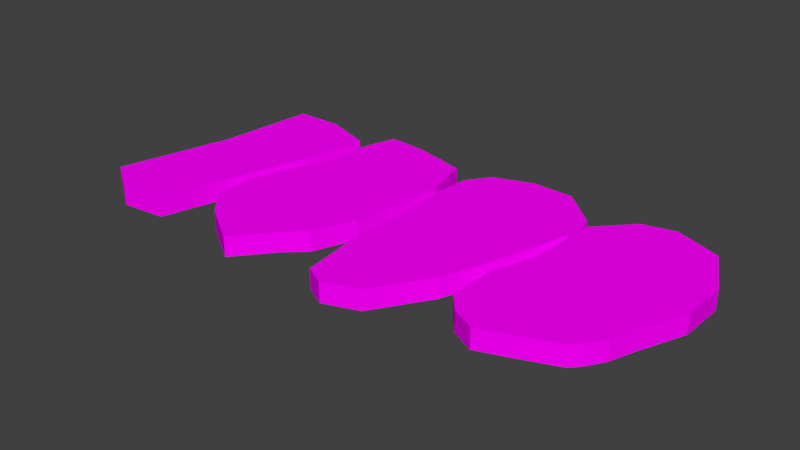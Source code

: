 # Source: Carnes.blend  (saved by Blender 2.79.0; exported with 4.5.12 LTS)
import bpy
from mathutils import Matrix  # noqa: F401  (used for matrix-valued properties, if any)

bpy.ops.wm.read_factory_settings(use_empty=True)
scene = bpy.context.scene
scene.name = 'Scene'

# ---- collections
col_collection_1 = bpy.data.collections.new('Collection 1'); scene.collection.children.link(col_collection_1)

# ---- images (referenced by path relative to the original .blend; pixels are not part of the script)
import os
ASSET_DIR = os.environ.get("B2B_ASSET_DIR", "")  # directory of the original .blend (textures are referenced by path, not embedded)
HERE = os.path.dirname(os.path.abspath(__file__))  # packed textures are extracted next to this script under _unpacked/

def load_image(name, relpath, width, height, colorspace="sRGB"):
    """Load a texture the original file referenced (path relative to the .blend, or extracted next to this script)."""
    p = next((c for c in (os.path.join(HERE, relpath), os.path.join(ASSET_DIR, relpath)) if relpath and os.path.exists(c)), "")
    if p:
        img = bpy.data.images.load(p, check_existing=True)
        img.name = name
    else:  # same state as the original file: an image datablock whose file is absent (Cycles renders it pink)
        img = bpy.data.images.new(name, width, height)
        img.source = "FILE"
        img.filepath = "//" + (relpath or name)
    img.colorspace_settings.name = colorspace
    return img
img_carne3_jpg = load_image('carne3.jpg', 'Texturas/carne3.jpg', 1024, 1024, 'sRGB')

# ---- materials (node trees are filled in below, after node groups)
mat_material = bpy.data.materials.new('Material')
mat_material.alpha_threshold = 0.0
mat_material.roughness = 0.5

# ---- material node trees
mat_material.use_nodes = True; mat_material.node_tree.nodes.clear()
_N = mat_material.node_tree.nodes; _L = mat_material.node_tree.links
n0 = _N.new('ShaderNodeOutputMaterial'); n0.name = 'Material Output'; n0.location = (300, 300)
n1 = _N.new('ShaderNodeBsdfDiffuse'); n1.name = 'Diffuse BSDF'; n1.location = (10, 300)
n2 = _N.new('ShaderNodeTexImage'); n2.name = 'Image Texture'; n2.location = (-257, 320)
n2.width = 140
n2.image = img_carne3_jpg
_L.new(n1.outputs[0], n0.inputs[0])
_L.new(n2.outputs[0], n1.inputs[0])
n0.is_active_output = True

# ---- world
world_world = bpy.data.worlds.new('World'); scene.world = world_world
world_world.color = (0.05088, 0.05088, 0.05088)
world_world.use_sun_shadow = False
world_world.sun_shadow_jitter_overblur = 0.0
world_world.cycles.sampling_method = 'MANUAL'

# ---- meshes
me_plane_003 = bpy.data.meshes.new('Plane.003')
me_plane_003.from_pydata([(-0.7578, -1.248, 0.1177), (0.2028, -1.477, 0.1177), (-0.3177, 1.273, 0.1177), (0.8201, 1.072, 0.1177), (-0.4258, 0.09284, 0.1177), (-0.3289, -1.531, 0.1177), (0.6857, 0.2726, 0.1177), (0.2457, 1.273, 0.1177), (-0.1242, 0.2726, 0.1177), (-0.7578, -1.248, -0.1177), (0.2028, -1.477, -0.1177), (-0.3177, 1.273, -0.1177), (0.8201, 1.072, -0.1177), (-0.4258, 0.09284, -0.1177), (-0.3289, -1.531, -0.1177), (0.6857, 0.2726, -0.1177), (0.2457, 1.273, -0.1177), (-0.1242, 0.2726, -0.1177), (0.6329, -1.011, 0.1177), (1.996, -1.011, 0.1177), (0.9771, 0.9734, 0.1177), (2.212, 1.163, 0.1177), (0.7716, -0.01123, 0.1177), (1.412, -1.648, 0.1177), (2.268, -0.01123, 0.1177), (1.546, 1.338, 0.1177), (0.6124, -0.5112, 0.1177), (1.768, -1.222, 0.1177), (2.325, 0.6429, 0.1177), (1.097, 1.374, 0.1177), (0.9514, 0.4888, 0.1177), (0.912, -1.319, 0.1177), (2.196, -0.5112, 0.1177), (1.912, 1.246, 0.1177), (1.412, -0.01123, 0.1177), (1.118, -0.01123, 0.1177), (1.912, -0.01123, 0.1177), (0.6329, -1.011, -0.1177), (1.996, -1.011, -0.1177), (0.9771, 0.9734, -0.1177), (2.212, 1.163, -0.1177), (0.7716, -0.01123, -0.1177), (1.412, -1.648, -0.1177), (2.268, -0.01123, -0.1177), (1.546, 1.338, -0.1177), (0.6124, -0.5112, -0.1177), (1.768, -1.222, -0.1177), (2.325, 0.6429, -0.1177), (1.097, 1.374, -0.1177), (0.9514, 0.4888, -0.1177), (0.912, -1.319, -0.1177), (2.196, -0.5112, -0.1177), (1.912, 1.246, -0.1177), (1.412, -0.01123, -0.1177), (1.118, -0.01123, -0.1177), (1.912, -0.01123, -0.1177), (2.449, -0.9147, 0.1177), (3.574, -0.9147, 0.1177), (2.455, 0.9604, 0.1177), (4.029, 0.9762, 0.1177), (2.446, 0.08526, 0.1177), (2.762, -1.689, 0.1177), (3.902, 0.08526, 0.1177), (3.092, 1.393, 0.1177), (2.467, -0.4147, 0.1177), (3.164, -1.545, 0.1177), (4.045, 0.5853, 0.1177), (2.645, 1.228, 0.1177), (2.425, 0.5853, 0.1177), (2.527, -1.564, 0.1177), (3.758, -0.4147, 0.1177), (3.592, 1.375, 0.1177), (3.092, 0.08526, 0.1177), (3.592, 0.08526, 0.1177), (2.592, 0.08526, 0.1177), (2.449, -0.9147, -0.1177), (3.574, -0.9147, -0.1177), (2.455, 0.9604, -0.1177), (4.029, 0.9762, -0.1177), (2.446, 0.08526, -0.1177), (2.762, -1.689, -0.1177), (3.902, 0.08526, -0.1177), (3.092, 1.393, -0.1177), (2.467, -0.4147, -0.1177), (3.164, -1.545, -0.1177), (4.045, 0.5853, -0.1177), (2.645, 1.228, -0.1177), (2.425, 0.5853, -0.1177), (2.527, -1.564, -0.1177), (3.758, -0.4147, -0.1177), (3.592, 1.375, -0.1177), (3.092, 0.08526, -0.1177), (3.592, 0.08526, -0.1177), (2.592, 0.08526, -0.1177), (4.043, -1.287, 0.1177), (5.223, -0.9986, 0.1177), (4.088, 0.8542, 0.1177), (5.682, 0.5583, 0.1177), (3.873, -0.5235, 0.1177), (4.681, -1.287, 0.1177), (5.445, -0.5235, 0.1177), (4.859, 1.357, 0.1177), (3.858, -1.064, 0.1177), (5.126, -1.11, 0.1177), (5.667, 0.01742, 0.1177), (4.481, 1.268, 0.1177), (4.051, 0.01742, 0.1177), (4.318, -1.42, 0.1177), (5.341, -0.8128, 0.1177), (5.4, 1.143, 0.1177), (4.859, -0.5235, 0.1177), (4.229, -0.8942, 0.1177), (5.079, -0.5235, 0.1177), (4.043, -1.287, -0.1177), (5.223, -0.9986, -0.1177), (4.088, 0.8542, -0.1177), (5.682, 0.5583, -0.1177), (3.873, -0.5235, -0.1177), (4.681, -1.287, -0.1177), (5.445, -0.5235, -0.1177), (4.859, 1.357, -0.1177), (3.858, -1.064, -0.1177), (5.126, -1.11, -0.1177), (5.667, 0.01742, -0.1177), (4.481, 1.268, -0.1177), (4.051, 0.01742, -0.1177), (4.318, -1.42, -0.1177), (5.341, -0.8128, -0.1177), (5.4, 1.143, -0.1177), (4.859, -0.5235, -0.1177), (4.229, -0.8942, -0.1177), (5.079, -0.5235, -0.1177)], [], [(8, 6, 3, 7), (4, 8, 7, 2), (0, 5, 8, 4), (5, 1, 6, 8), (17, 16, 12, 15), (13, 11, 16, 17), (9, 13, 17, 14), (14, 17, 15, 10), (2, 11, 13, 4), (6, 15, 12, 3), (4, 13, 9, 0), (3, 12, 16, 7), (0, 9, 14, 5), (7, 16, 11, 2), (5, 14, 10, 1), (1, 10, 15, 6), (36, 28, 21, 33), (35, 34, 25, 29), (36, 32, 24), (23, 27, 36, 34), (27, 19, 32, 36), (26, 35, 22), (18, 31, 35, 26), (31, 23, 34, 35), (30, 35, 29, 20), (22, 35, 30), (34, 36, 33, 25), (36, 24, 28), (55, 52, 40, 47), (54, 48, 44, 53), (55, 43, 51), (42, 53, 55, 46), (46, 55, 51, 38), (45, 41, 54), (37, 45, 54, 50), (50, 54, 53, 42), (49, 39, 48, 54), (41, 49, 54), (53, 44, 52, 55), (55, 47, 43), (24, 43, 47, 28), (31, 50, 42, 23), (25, 44, 48, 29), (32, 51, 43, 24), (20, 39, 49, 30), (33, 52, 44, 25), (26, 45, 37, 18), (18, 37, 50, 31), (27, 46, 38, 19), (19, 38, 51, 32), (28, 47, 40, 21), (21, 40, 52, 33), (22, 41, 45, 26), (29, 48, 39, 20), (23, 42, 46, 27), (30, 49, 41, 22), (73, 66, 59, 71), (74, 72, 63, 67), (73, 70, 62), (61, 65, 73, 72), (65, 57, 70, 73), (64, 74, 60), (56, 69, 74, 64), (69, 61, 72, 74), (68, 74, 67, 58), (60, 74, 68), (72, 73, 71, 63), (73, 62, 66), (92, 90, 78, 85), (93, 86, 82, 91), (92, 81, 89), (80, 91, 92, 84), (84, 92, 89, 76), (83, 79, 93), (75, 83, 93, 88), (88, 93, 91, 80), (87, 77, 86, 93), (79, 87, 93), (91, 82, 90, 92), (92, 85, 81), (62, 81, 85, 66), (68, 87, 79, 60), (63, 82, 86, 67), (69, 88, 80, 61), (58, 77, 87, 68), (70, 89, 81, 62), (56, 75, 88, 69), (71, 90, 82, 63), (64, 83, 75, 56), (57, 76, 89, 70), (65, 84, 76, 57), (59, 78, 90, 71), (60, 79, 83, 64), (66, 85, 78, 59), (61, 80, 84, 65), (67, 86, 77, 58), (112, 104, 97, 109), (111, 110, 101, 105), (112, 108, 100), (99, 103, 112, 110), (103, 95, 108, 112), (102, 111, 98), (94, 107, 111, 102), (107, 99, 110, 111), (106, 111, 105, 96), (98, 111, 106), (110, 112, 109, 101), (112, 100, 104), (131, 128, 116, 123), (130, 124, 120, 129), (131, 119, 127), (118, 129, 131, 122), (122, 131, 127, 114), (121, 117, 130), (113, 121, 130, 126), (126, 130, 129, 118), (125, 115, 124, 130), (117, 125, 130), (129, 120, 128, 131), (131, 123, 119), (100, 119, 123, 104), (106, 125, 117, 98), (101, 120, 124, 105), (107, 126, 118, 99), (96, 115, 125, 106), (108, 127, 119, 100), (94, 113, 126, 107), (109, 128, 120, 101), (102, 121, 113, 94), (95, 114, 127, 108), (103, 122, 114, 95), (97, 116, 128, 109), (98, 117, 121, 102), (104, 123, 116, 97), (99, 118, 122, 103), (105, 124, 115, 96)])
_uv = me_plane_003.uv_layers.new(name='UVMap')
_uv.uv.foreach_set('vector', [0.1526, 0.5746, 0.212, 0.5746, 0.2218, 0.6625, 0.1797, 0.6845, 0.1305, 0.5549, 0.1526, 0.5746, 0.1797, 0.6845, 0.1385, 0.6845, 0.1062, 0.4076, 0.1376, 0.3766, 0.1526, 0.5746, 0.1305, 0.5549, 0.1376, 0.3766, 0.1766, 0.3824, 0.212, 0.5746, 0.1526, 0.5746, 0.1526, 0.5746, 0.1833, 0.7071, 0.2289, 0.6683, 0.2176, 0.5725, 0.1254, 0.5522, 0.1341, 0.6855, 0.1833, 0.7071, 0.1526, 0.5746, 0.09969, 0.3971, 0.1254, 0.5522, 0.1526, 0.5746, 0.1366, 0.3583, 0.1366, 0.3583, 0.1526, 0.5746, 0.2176, 0.5725, 0.1808, 0.3721, 0.1385, 0.6845, 0.1341, 0.6855, 0.1254, 0.5522, 0.1305, 0.5549, 0.212, 0.5746, 0.2176, 0.5725, 0.2289, 0.6683, 0.2218, 0.6625, 0.1305, 0.5549, 0.1254, 0.5522, 0.09969, 0.3971, 0.1062, 0.4076, 0.2218, 0.6625, 0.2289, 0.6683, 0.1833, 0.7071, 0.1797, 0.6845, 0.1062, 0.4076, 0.09969, 0.3971, 0.1366, 0.3583, 0.1376, 0.3766, 0.1797, 0.6845, 0.1833, 0.7071, 0.1341, 0.6855, 0.1385, 0.6845, 0.1376, 0.3766, 0.1366, 0.3583, 0.1808, 0.3721, 0.1766, 0.3824, 0.1766, 0.3824, 0.1808, 0.3721, 0.2176, 0.5725, 0.212, 0.5746, 0.3471, 0.546, 0.3808, 0.626, 0.3716, 0.6896, 0.3471, 0.6997, 0.2824, 0.546, 0.3064, 0.546, 0.3173, 0.711, 0.2807, 0.7154, 0.3471, 0.546, 0.3703, 0.4849, 0.3762, 0.546, 0.3064, 0.3459, 0.3354, 0.398, 0.3471, 0.546, 0.3064, 0.546, 0.3354, 0.398, 0.354, 0.4238, 0.3703, 0.4849, 0.3471, 0.546, 0.2412, 0.4849, 0.2824, 0.546, 0.2542, 0.546, 0.2428, 0.4238, 0.2656, 0.3861, 0.2824, 0.546, 0.2412, 0.4849, 0.2656, 0.3861, 0.3064, 0.3459, 0.3064, 0.546, 0.2824, 0.546, 0.2688, 0.6072, 0.2824, 0.546, 0.2807, 0.7154, 0.2709, 0.6664, 0.2542, 0.546, 0.2824, 0.546, 0.2688, 0.6072, 0.3064, 0.546, 0.3471, 0.546, 0.3471, 0.6997, 0.3173, 0.711, 0.3471, 0.546, 0.3762, 0.546, 0.3808, 0.626, 0.3471, 0.546, 0.351, 0.7176, 0.378, 0.7065, 0.3882, 0.6361, 0.2824, 0.546, 0.2775, 0.735, 0.3179, 0.7301, 0.3064, 0.546, 0.3471, 0.546, 0.3831, 0.5477, 0.3766, 0.4801, 0.3059, 0.3263, 0.3064, 0.546, 0.3471, 0.546, 0.338, 0.384, 0.338, 0.384, 0.3471, 0.546, 0.3766, 0.4801, 0.3585, 0.4124, 0.2338, 0.4801, 0.2481, 0.5477, 0.2824, 0.546, 0.2356, 0.4124, 0.2338, 0.4801, 0.2824, 0.546, 0.2608, 0.3708, 0.2608, 0.3708, 0.2824, 0.546, 0.3064, 0.546, 0.3059, 0.3263, 0.2643, 0.6153, 0.2667, 0.6808, 0.2775, 0.735, 0.2824, 0.546, 0.2481, 0.5477, 0.2643, 0.6153, 0.2824, 0.546, 0.3064, 0.546, 0.3179, 0.7301, 0.351, 0.7176, 0.3471, 0.546, 0.3471, 0.546, 0.3882, 0.6361, 0.3831, 0.5477, 0.3762, 0.546, 0.3831, 0.5477, 0.3882, 0.6361, 0.3808, 0.626, 0.2656, 0.3861, 0.2608, 0.3708, 0.3059, 0.3263, 0.3064, 0.3459, 0.3173, 0.711, 0.3179, 0.7301, 0.2775, 0.735, 0.2807, 0.7154, 0.3703, 0.4849, 0.3766, 0.4801, 0.3831, 0.5477, 0.3762, 0.546, 0.2709, 0.6664, 0.2667, 0.6808, 0.2643, 0.6153, 0.2688, 0.6072, 0.3471, 0.6997, 0.351, 0.7176, 0.3179, 0.7301, 0.3173, 0.711, 0.2412, 0.4849, 0.2338, 0.4801, 0.2356, 0.4124, 0.2428, 0.4238, 0.2428, 0.4238, 0.2356, 0.4124, 0.2608, 0.3708, 0.2656, 0.3861, 0.3354, 0.398, 0.338, 0.384, 0.3585, 0.4124, 0.354, 0.4238, 0.354, 0.4238, 0.3585, 0.4124, 0.3766, 0.4801, 0.3703, 0.4849, 0.3808, 0.626, 0.3882, 0.6361, 0.378, 0.7065, 0.3716, 0.6896, 0.3716, 0.6896, 0.378, 0.7065, 0.351, 0.7176, 0.3471, 0.6997, 0.2542, 0.546, 0.2481, 0.5477, 0.2338, 0.4801, 0.2412, 0.4849, 0.2807, 0.7154, 0.2775, 0.735, 0.2667, 0.6808, 0.2709, 0.6664, 0.3064, 0.3459, 0.3059, 0.3263, 0.338, 0.384, 0.3354, 0.398, 0.2688, 0.6072, 0.2643, 0.6153, 0.2481, 0.5477, 0.2542, 0.546, 0.5178, 0.5645, 0.5588, 0.6324, 0.5573, 0.6854, 0.5178, 0.7396, 0.4272, 0.5645, 0.4725, 0.5645, 0.4725, 0.7421, 0.4321, 0.7196, 0.5178, 0.5645, 0.5328, 0.4966, 0.5458, 0.5645, 0.4426, 0.3237, 0.479, 0.3432, 0.5178, 0.5645, 0.4725, 0.5645, 0.479, 0.3432, 0.5161, 0.4288, 0.5328, 0.4966, 0.5178, 0.5645, 0.4159, 0.4966, 0.4272, 0.5645, 0.414, 0.5645, 0.4143, 0.4288, 0.4213, 0.3406, 0.4272, 0.5645, 0.4159, 0.4966, 0.4213, 0.3406, 0.4426, 0.3237, 0.4725, 0.5645, 0.4272, 0.5645, 0.4121, 0.6324, 0.4272, 0.5645, 0.4321, 0.7196, 0.4148, 0.6833, 0.414, 0.5645, 0.4272, 0.5645, 0.4121, 0.6324, 0.4725, 0.5645, 0.5178, 0.5645, 0.5178, 0.7396, 0.4725, 0.7421, 0.5178, 0.5645, 0.5458, 0.5645, 0.5588, 0.6324, 0.5178, 0.5645, 0.5178, 0.7396, 0.5573, 0.6854, 0.5588, 0.6324, 0.4272, 0.5645, 0.4321, 0.7196, 0.4725, 0.7421, 0.4725, 0.5645, 0.5178, 0.5645, 0.5458, 0.5645, 0.5328, 0.4966, 0.4426, 0.3237, 0.4725, 0.5645, 0.5178, 0.5645, 0.479, 0.3432, 0.479, 0.3432, 0.5178, 0.5645, 0.5328, 0.4966, 0.5161, 0.4288, 0.4159, 0.4966, 0.414, 0.5645, 0.4272, 0.5645, 0.4143, 0.4288, 0.4159, 0.4966, 0.4272, 0.5645, 0.4213, 0.3406, 0.4213, 0.3406, 0.4272, 0.5645, 0.4725, 0.5645, 0.4426, 0.3237, 0.4121, 0.6324, 0.4148, 0.6833, 0.4321, 0.7196, 0.4272, 0.5645, 0.414, 0.5645, 0.4121, 0.6324, 0.4272, 0.5645, 0.4725, 0.5645, 0.4725, 0.7421, 0.5178, 0.7396, 0.5178, 0.5645, 0.5178, 0.5645, 0.5588, 0.6324, 0.5458, 0.5645, 0.5458, 0.5645, 0.5458, 0.5645, 0.5588, 0.6324, 0.5588, 0.6324, 0.4121, 0.6324, 0.4121, 0.6324, 0.414, 0.5645, 0.414, 0.5645, 0.4725, 0.7421, 0.4725, 0.7421, 0.4321, 0.7196, 0.4321, 0.7196, 0.4213, 0.3406, 0.4213, 0.3406, 0.4426, 0.3237, 0.4426, 0.3237, 0.4148, 0.6833, 0.4148, 0.6833, 0.4121, 0.6324, 0.4121, 0.6324, 0.5328, 0.4966, 0.5328, 0.4966, 0.5458, 0.5645, 0.5458, 0.5645, 0.4143, 0.4288, 0.4143, 0.4288, 0.4213, 0.3406, 0.4213, 0.3406, 0.5178, 0.7396, 0.5178, 0.7396, 0.4725, 0.7421, 0.4725, 0.7421, 0.4159, 0.4966, 0.4159, 0.4966, 0.4143, 0.4288, 0.4143, 0.4288, 0.5161, 0.4288, 0.5161, 0.4288, 0.5328, 0.4966, 0.5328, 0.4966, 0.479, 0.3432, 0.479, 0.3432, 0.5161, 0.4288, 0.5161, 0.4288, 0.5573, 0.6854, 0.5573, 0.6854, 0.5178, 0.7396, 0.5178, 0.7396, 0.414, 0.5645, 0.414, 0.5645, 0.4159, 0.4966, 0.4159, 0.4966, 0.5588, 0.6324, 0.5588, 0.6324, 0.5573, 0.6854, 0.5573, 0.6854, 0.4426, 0.3237, 0.4426, 0.3237, 0.479, 0.3432, 0.479, 0.3432, 0.4321, 0.7196, 0.4321, 0.7196, 0.4148, 0.6833, 0.4148, 0.6833, 0.6677, 0.4901, 0.7181, 0.5596, 0.7194, 0.6291, 0.6952, 0.7041, 0.5949, 0.4425, 0.6489, 0.4901, 0.6489, 0.7317, 0.6165, 0.7203, 0.6677, 0.4901, 0.6902, 0.4529, 0.6991, 0.4901, 0.6337, 0.392, 0.6718, 0.4148, 0.6677, 0.4901, 0.6489, 0.4901, 0.6718, 0.4148, 0.6801, 0.429, 0.6902, 0.4529, 0.6677, 0.4901, 0.5632, 0.4206, 0.5949, 0.4425, 0.5644, 0.4901, 0.579, 0.392, 0.6025, 0.3749, 0.5949, 0.4425, 0.5632, 0.4206, 0.6025, 0.3749, 0.6337, 0.392, 0.6489, 0.4901, 0.5949, 0.4425, 0.5797, 0.5596, 0.5949, 0.4425, 0.6165, 0.7203, 0.5828, 0.6671, 0.5644, 0.4901, 0.5949, 0.4425, 0.5797, 0.5596, 0.6489, 0.4901, 0.6677, 0.4901, 0.6952, 0.7041, 0.6489, 0.7317, 0.6677, 0.4901, 0.6991, 0.4901, 0.7181, 0.5596, 0.6677, 0.4901, 0.6952, 0.7041, 0.7194, 0.6291, 0.7181, 0.5596, 0.5949, 0.4425, 0.6165, 0.7203, 0.6489, 0.7317, 0.6489, 0.4901, 0.6677, 0.4901, 0.6991, 0.4901, 0.6902, 0.4529, 0.6337, 0.392, 0.6489, 0.4901, 0.6677, 0.4901, 0.6718, 0.4148, 0.6718, 0.4148, 0.6677, 0.4901, 0.6902, 0.4529, 0.6801, 0.429, 0.5632, 0.4206, 0.5644, 0.4901, 0.5949, 0.4425, 0.579, 0.392, 0.5632, 0.4206, 0.5949, 0.4425, 0.6025, 0.3749, 0.6025, 0.3749, 0.5949, 0.4425, 0.6489, 0.4901, 0.6337, 0.392, 0.5797, 0.5596, 0.5828, 0.6671, 0.6165, 0.7203, 0.5949, 0.4425, 0.5644, 0.4901, 0.5797, 0.5596, 0.5949, 0.4425, 0.6489, 0.4901, 0.6489, 0.7317, 0.6952, 0.7041, 0.6677, 0.4901, 0.6677, 0.4901, 0.7181, 0.5596, 0.6991, 0.4901, 0.6991, 0.4901, 0.6991, 0.4901, 0.7181, 0.5596, 0.7181, 0.5596, 0.5797, 0.5596, 0.5797, 0.5596, 0.5644, 0.4901, 0.5644, 0.4901, 0.6489, 0.7317, 0.6489, 0.7317, 0.6165, 0.7203, 0.6165, 0.7203, 0.6025, 0.3749, 0.6025, 0.3749, 0.6337, 0.392, 0.6337, 0.392, 0.5828, 0.6671, 0.5828, 0.6671, 0.5797, 0.5596, 0.5797, 0.5596, 0.6902, 0.4529, 0.6902, 0.4529, 0.6991, 0.4901, 0.6991, 0.4901, 0.579, 0.392, 0.579, 0.392, 0.6025, 0.3749, 0.6025, 0.3749, 0.6952, 0.7041, 0.6952, 0.7041, 0.6489, 0.7317, 0.6489, 0.7317, 0.5632, 0.4206, 0.5632, 0.4206, 0.579, 0.392, 0.579, 0.392, 0.6801, 0.429, 0.6801, 0.429, 0.6902, 0.4529, 0.6902, 0.4529, 0.6718, 0.4148, 0.6718, 0.4148, 0.6801, 0.429, 0.6801, 0.429, 0.7194, 0.6291, 0.7194, 0.6291, 0.6952, 0.7041, 0.6952, 0.7041, 0.5644, 0.4901, 0.5644, 0.4901, 0.5632, 0.4206, 0.5632, 0.4206, 0.7181, 0.5596, 0.7181, 0.5596, 0.7194, 0.6291, 0.7194, 0.6291, 0.6337, 0.392, 0.6337, 0.392, 0.6718, 0.4148, 0.6718, 0.4148, 0.6165, 0.7203, 0.6165, 0.7203, 0.5828, 0.6671, 0.5828, 0.6671])
me_plane_003.materials.append(mat_material)
me_plane_003.use_remesh_preserve_volume = False
me_plane_003.use_remesh_preserve_attributes = False
me_plane_003.use_mirror_vertex_groups = False
me_plane_003.update()

# ---- objects
ob_plane_003 = bpy.data.objects.new('Plane.003', me_plane_003)

# ---- transforms, parenting, visibility, modifiers, constraints
ob_plane_003.location = (-3.358, 0.3216, 0.956)
ob_plane_003.lineart.crease_threshold = 0.0

# ---- collection membership
col_collection_1.objects.link(ob_plane_003)

# ---- scene / render settings (as saved in the file)
scene.frame_start = 1; scene.frame_end = 250; scene.frame_set(1)
scene.render.engine = 'CYCLES'
scene.render.resolution_percentage = 50
scene.render.dither_intensity = 0.0
scene.cycles.use_denoising = False
scene.cycles.samples = 128
scene.cycles.sampling_pattern = 'TABULATED_SOBOL'
scene.cycles.use_adaptive_sampling = False
scene.cycles.use_light_tree = False
scene.cycles.blur_glossy = 0.0
scene.cycles.sample_clamp_indirect = 0.0
scene.view_settings.view_transform = 'Standard'
bpy.context.view_layer.update()

# ---- added for rendering (the .blend has no active camera and no usable light): camera, sun
cam_auto = bpy.data.cameras.new('AutoCamera')
cam_auto.lens = 50.0
cam_auto.sensor_width = 36.0
cam_auto.clip_end = 1000.0
ob_auto_camera = bpy.data.objects.new('AutoCamera', cam_auto)
scene.collection.objects.link(ob_auto_camera)
ob_auto_camera.location = (5.71263, -7.75672, 6.24318)
ob_auto_camera.rotation_euler = (1.09748, -7.21219e-08, 0.694738)
scene.camera = ob_auto_camera
light_auto_sun = bpy.data.lights.new('AutoSun', 'SUN')
light_auto_sun.energy = 3.0
light_auto_sun.angle = 0.0523599
ob_auto_sun = bpy.data.objects.new('AutoSun', light_auto_sun)
scene.collection.objects.link(ob_auto_sun)
ob_auto_sun.rotation_euler = (0.872665, 0.174533, 0.523599)
bpy.context.view_layer.update()
